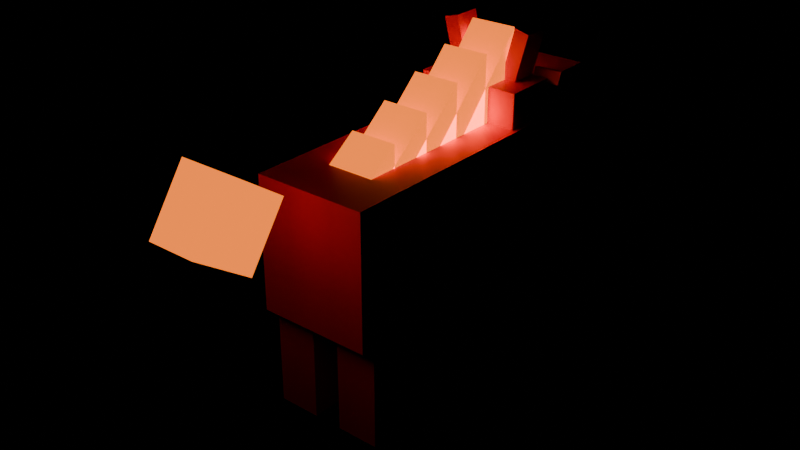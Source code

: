 # Source: EmberWolf.blend  (saved by Blender 5.3.31; exported with 4.5.12 LTS)
import bpy
from mathutils import Matrix  # noqa: F401  (used for matrix-valued properties, if any)

bpy.ops.wm.read_factory_settings(use_empty=True)
scene = bpy.context.scene
scene.name = 'Scene'

# ---- images (referenced by path relative to the original .blend; pixels are not part of the script)
import os
ASSET_DIR = os.environ.get("B2B_ASSET_DIR", "")  # directory of the original .blend (textures are referenced by path, not embedded)
HERE = os.path.dirname(os.path.abspath(__file__))  # packed textures are extracted next to this script under _unpacked/

def load_image(name, relpath, width, height, colorspace="sRGB"):
    """Load a texture the original file referenced (path relative to the .blend, or extracted next to this script)."""
    p = next((c for c in (os.path.join(HERE, relpath), os.path.join(ASSET_DIR, relpath)) if relpath and os.path.exists(c)), "")
    if p:
        img = bpy.data.images.load(p, check_existing=True)
        img.name = name
    else:  # same state as the original file: an image datablock whose file is absent (Cycles renders it pink)
        img = bpy.data.images.new(name, width, height)
        img.source = "FILE"
        img.filepath = "//" + (relpath or name)
    img.colorspace_settings.name = colorspace
    return img
img_emberwolf_texture = load_image('EmberWolf_Texture', 'EmberWolf_Texture.png', 1024, 1024, 'sRGB')

# ---- materials (node trees are filled in below, after node groups)
mat_emberwolf_mat = bpy.data.materials.new('EmberWolf_Mat')
mat_emberwolf_glow_neon = bpy.data.materials.new('EmberWolf_Glow_Neon')

# ---- material node trees
mat_emberwolf_mat.use_nodes = True; mat_emberwolf_mat.node_tree.nodes.clear()
_N = mat_emberwolf_mat.node_tree.nodes; _L = mat_emberwolf_mat.node_tree.links
n0 = _N.new('ShaderNodeBsdfPrincipled'); n0.name = 'Principled BSDF'; n0.location = (-200, 100)
n0.inputs[2].default_value = 0.45
n0.inputs[10].default_value = 0.005
n1 = _N.new('ShaderNodeOutputMaterial'); n1.name = 'Material Output'; n1.location = (200, 100)
n2 = _N.new('ShaderNodeTexImage'); n2.name = 'Image Texture'; n2.location = (0, 0)
n2.image = img_emberwolf_texture
_L.new(n0.outputs[0], n1.inputs[0])
_L.new(n2.outputs[0], n0.inputs[0])
n1.is_active_output = True
mat_emberwolf_glow_neon.use_nodes = True; mat_emberwolf_glow_neon.node_tree.nodes.clear()
_N = mat_emberwolf_glow_neon.node_tree.nodes; _L = mat_emberwolf_glow_neon.node_tree.links
n0 = _N.new('ShaderNodeBsdfPrincipled'); n0.name = 'Principled BSDF'; n0.location = (-200, 100)
n0.inputs[0].default_value = (1.0, 0.1905, 0.009021, 1.0)
n0.inputs[10].default_value = 0.005
n0.inputs[27].default_value = (1.0, 0.1905, 0.009021, 1.0)
n0.inputs[28].default_value = 1.6
n1 = _N.new('ShaderNodeOutputMaterial'); n1.name = 'Material Output'; n1.location = (200, 100)
_L.new(n0.outputs[0], n1.inputs[0])
n1.is_active_output = True

# ---- meshes
me_emberwolf = bpy.data.meshes.new('EmberWolf')
me_emberwolf.from_pydata([(0.6, -1.974, 0.7962), (0.6, -1.107, 0.7962), (-0.6, -1.107, 0.7962), (-0.6, -1.974, 0.7962), (0.6, -0.2405, 0.7962), (-0.6, -0.2405, 0.7962), (0.6, 0.6262, 0.7962), (-0.6, 0.6262, 0.7962), (-0.6, -1.974, -0.6038), (-0.6, -1.107, -0.6038), (0.6, -1.107, -0.6038), (0.6, -1.974, -0.6038), (-0.6, -0.2405, -0.6038), (0.6, -0.2405, -0.6038), (-0.6, 0.6262, -0.6038), (0.6, 0.6262, -0.6038), (-0.15, 0.0262, -0.3538), (-0.15, 0.4762, -0.3538), (-0.6, 0.4762, -0.3538), (-0.6, 0.0262, -0.3538), (-0.6, 0.0262, -1.704), (-0.6, 0.4762, -1.704), (-0.15, 0.4762, -1.704), (-0.15, 0.0262, -1.704), (0.6, 0.0262, -0.3538), (0.6, 0.4762, -0.3538), (0.15, 0.4762, -0.3538), (0.15, 0.0262, -0.3538), (0.15, 0.0262, -1.704), (0.15, 0.4762, -1.704), (0.6, 0.4762, -1.704), (0.6, 0.0262, -1.704), (-0.15, -1.824, -0.3538), (-0.15, -1.374, -0.3538), (-0.6, -1.374, -0.3538), (-0.6, -1.824, -0.3538), (-0.6, -1.824, -1.704), (-0.6, -1.374, -1.704), (-0.15, -1.374, -1.704), (-0.15, -1.824, -1.704), (0.6, -1.824, -0.3538), (0.6, -1.374, -0.3538), (0.15, -1.374, -0.3538), (0.15, -1.824, -0.3538), (0.15, -1.824, -1.704), (0.15, -1.374, -1.704), (0.6, -1.374, -1.704), (0.6, -1.824, -1.704), (0.396, -0.1747, 0.4759), (0.396, 0.5681, 0.9841), (-0.396, 0.5681, 0.9841), (-0.396, -0.1747, 0.4759), (-0.396, 0.2319, -0.1183), (-0.396, 0.9747, 0.3898), (0.396, 0.9747, 0.3898), (0.396, 0.2319, -0.1183), (0.55, 0.2838, 1.168), (0.55, 1.484, 1.168), (-0.55, 1.484, 1.168), (-0.55, 0.2838, 1.168), (-0.55, 0.2838, 0.1676), (-0.55, 1.484, 0.1676), (0.55, 1.484, 0.1676), (0.55, 0.2838, 0.1676), (0.3, 1.434, 0.7376), (0.3, 1.934, 0.7376), (-0.3, 1.934, 0.7376), (-0.3, 1.434, 0.7376), (-0.3, 1.434, 0.2376), (-0.3, 1.934, 0.2376), (0.3, 1.934, 0.2376), (0.3, 1.434, 0.2376), (0.135, 1.894, 0.6776), (0.135, 1.974, 0.6776), (-0.135, 1.974, 0.6776), (-0.135, 1.894, 0.6776), (-0.135, 1.894, 0.5176), (-0.135, 1.974, 0.5176), (0.135, 1.974, 0.5176), (0.135, 1.894, 0.5176), (-0.555, 0.9228, 1.02), (-0.555, 1.373, 1.02), (-0.605, 1.373, 1.02), (-0.605, 0.9228, 1.02), (-0.605, 0.9228, 0.6751), (-0.605, 1.373, 0.6751), (-0.555, 1.373, 0.6751), (-0.555, 0.9228, 0.6751), (-0.575, 0.9903, 0.9751), (-0.575, 1.305, 0.9751), (-0.625, 1.305, 0.9751), (-0.625, 0.9903, 0.9751), (-0.625, 0.9903, 0.7201), (-0.625, 1.305, 0.7201), (-0.575, 1.305, 0.7201), (-0.575, 0.9903, 0.7201), (-0.605, 1.124, 0.9676), (-0.605, 1.208, 0.9676), (-0.645, 1.208, 0.9676), (-0.645, 1.124, 0.9676), (-0.645, 1.124, 0.7276), (-0.645, 1.208, 0.7276), (-0.605, 1.208, 0.7276), (-0.605, 1.124, 0.7276), (-0.38, 0.8875, 1.251), (-0.38, 1.453, 1.051), (-0.68, 1.453, 1.051), (-0.68, 0.8875, 1.251), (-0.68, 0.8425, 1.124), (-0.68, 1.408, 0.9239), (-0.38, 1.408, 0.9239), (-0.38, 0.8425, 1.124), (0.605, 0.9228, 1.02), (0.605, 1.373, 1.02), (0.555, 1.373, 1.02), (0.555, 0.9228, 1.02), (0.555, 0.9228, 0.6751), (0.555, 1.373, 0.6751), (0.605, 1.373, 0.6751), (0.605, 0.9228, 0.6751), (0.625, 0.9903, 0.9751), (0.625, 1.305, 0.9751), (0.575, 1.305, 0.9751), (0.575, 0.9903, 0.9751), (0.575, 0.9903, 0.7201), (0.575, 1.305, 0.7201), (0.625, 1.305, 0.7201), (0.625, 0.9903, 0.7201), (0.645, 1.124, 0.9676), (0.645, 1.208, 0.9676), (0.605, 1.208, 0.9676), (0.605, 1.124, 0.9676), (0.605, 1.124, 0.7276), (0.605, 1.208, 0.7276), (0.645, 1.208, 0.7276), (0.645, 1.124, 0.7276), (0.68, 0.8875, 1.251), (0.68, 1.453, 1.051), (0.38, 1.453, 1.051), (0.38, 0.8875, 1.251), (0.38, 0.8425, 1.124), (0.38, 1.408, 0.9239), (0.68, 1.408, 0.9239), (0.68, 0.8425, 1.124), (-0.3425, 0.5538, 1.704), (-0.3425, 0.8538, 1.704), (-0.4975, 0.8538, 1.664), (-0.4975, 0.5538, 1.664), (-0.3615, 0.5538, 1.131), (-0.3615, 0.8538, 1.131), (-0.2065, 0.8538, 1.171), (-0.2065, 0.5538, 1.171), (0.4975, 0.5538, 1.664), (0.4975, 0.8538, 1.664), (0.3425, 0.8538, 1.704), (0.3425, 0.5538, 1.704), (0.2065, 0.5538, 1.171), (0.2065, 0.8538, 1.171), (0.3615, 0.8538, 1.131), (0.3615, 0.5538, 1.131)], [], [(0, 1, 2, 3), (1, 4, 5, 2), (4, 6, 7, 5), (8, 9, 10, 11), (9, 12, 13, 10), (12, 14, 15, 13), (15, 14, 7, 6), (8, 11, 0, 3), (14, 12, 5, 7), (12, 9, 2, 5), (9, 8, 3, 2), (11, 10, 1, 0), (10, 13, 4, 1), (13, 15, 6, 4), (16, 17, 18, 19), (20, 21, 22, 23), (22, 21, 18, 17), (20, 23, 16, 19), (21, 20, 19, 18), (23, 22, 17, 16), (24, 25, 26, 27), (28, 29, 30, 31), (30, 29, 26, 25), (28, 31, 24, 27), (29, 28, 27, 26), (31, 30, 25, 24), (32, 33, 34, 35), (36, 37, 38, 39), (38, 37, 34, 33), (36, 39, 32, 35), (37, 36, 35, 34), (39, 38, 33, 32), (40, 41, 42, 43), (44, 45, 46, 47), (46, 45, 42, 41), (44, 47, 40, 43), (45, 44, 43, 42), (47, 46, 41, 40), (48, 49, 50, 51), (52, 53, 54, 55), (54, 53, 50, 49), (52, 55, 48, 51), (53, 52, 51, 50), (55, 54, 49, 48), (56, 57, 58, 59), (60, 61, 62, 63), (62, 61, 58, 57), (60, 63, 56, 59), (61, 60, 59, 58), (63, 62, 57, 56), (64, 65, 66, 67), (68, 69, 70, 71), (70, 69, 66, 65), (68, 71, 64, 67), (69, 68, 67, 66), (71, 70, 65, 64), (72, 73, 74, 75), (76, 77, 78, 79), (78, 77, 74, 73), (76, 79, 72, 75), (77, 76, 75, 74), (79, 78, 73, 72), (80, 81, 82, 83), (84, 85, 86, 87), (86, 85, 82, 81), (84, 87, 80, 83), (85, 84, 83, 82), (87, 86, 81, 80), (88, 89, 90, 91), (92, 93, 94, 95), (94, 93, 90, 89), (92, 95, 88, 91), (93, 92, 91, 90), (95, 94, 89, 88), (96, 97, 98, 99), (100, 101, 102, 103), (102, 101, 98, 97), (100, 103, 96, 99), (101, 100, 99, 98), (103, 102, 97, 96), (104, 105, 106, 107), (108, 109, 110, 111), (110, 109, 106, 105), (108, 111, 104, 107), (109, 108, 107, 106), (111, 110, 105, 104), (112, 113, 114, 115), (116, 117, 118, 119), (118, 117, 114, 113), (116, 119, 112, 115), (117, 116, 115, 114), (119, 118, 113, 112), (120, 121, 122, 123), (124, 125, 126, 127), (126, 125, 122, 121), (124, 127, 120, 123), (125, 124, 123, 122), (127, 126, 121, 120), (128, 129, 130, 131), (132, 133, 134, 135), (134, 133, 130, 129), (132, 135, 128, 131), (133, 132, 131, 130), (135, 134, 129, 128), (136, 137, 138, 139), (140, 141, 142, 143), (142, 141, 138, 137), (140, 143, 136, 139), (141, 140, 139, 138), (143, 142, 137, 136), (144, 145, 146, 147), (148, 149, 150, 151), (150, 149, 146, 145), (148, 151, 144, 147), (149, 148, 147, 146), (151, 150, 145, 144), (152, 153, 154, 155), (156, 157, 158, 159), (158, 157, 154, 153), (156, 159, 152, 155), (157, 156, 155, 154), (159, 158, 153, 152)])
_uv = me_emberwolf.uv_layers.new(name='UVMap')
_uv.uv.foreach_set('vector', [0.003906, 0.003906, 0.1211, 0.003906, 0.1211, 0.1211, 0.003906, 0.1211, 0.003906, 0.003906, 0.1211, 0.003906, 0.1211, 0.1211, 0.003906, 0.1211, 0.003906, 0.003906, 0.1211, 0.003906, 0.1211, 0.1211, 0.003906, 0.1211, 0.003906, 0.003906, 0.1211, 0.003906, 0.1211, 0.1211, 0.003906, 0.1211, 0.003906, 0.003906, 0.1211, 0.003906, 0.1211, 0.1211, 0.003906, 0.1211, 0.003906, 0.003906, 0.1211, 0.003906, 0.1211, 0.1211, 0.003906, 0.1211, 0.003906, 0.003906, 0.1211, 0.003906, 0.1211, 0.1211, 0.003906, 0.1211, 0.003906, 0.003906, 0.1211, 0.003906, 0.1211, 0.1211, 0.003906, 0.1211, 0.003906, 0.003906, 0.1211, 0.003906, 0.1211, 0.1211, 0.003906, 0.1211, 0.003906, 0.003906, 0.1211, 0.003906, 0.1211, 0.1211, 0.003906, 0.1211, 0.003906, 0.003906, 0.1211, 0.003906, 0.1211, 0.1211, 0.003906, 0.1211, 0.003906, 0.003906, 0.1211, 0.003906, 0.1211, 0.1211, 0.003906, 0.1211, 0.003906, 0.003906, 0.1211, 0.003906, 0.1211, 0.1211, 0.003906, 0.1211, 0.003906, 0.003906, 0.1211, 0.003906, 0.1211, 0.1211, 0.003906, 0.1211, 0.1875, 0.0625, 0.1875, 0.0625, 0.1875, 0.0625, 0.1875, 0.0625, 0.1875, 0.0625, 0.1875, 0.0625, 0.1875, 0.0625, 0.1875, 0.0625, 0.1875, 0.0625, 0.1875, 0.0625, 0.1875, 0.0625, 0.1875, 0.0625, 0.1875, 0.0625, 0.1875, 0.0625, 0.1875, 0.0625, 0.1875, 0.0625, 0.1875, 0.0625, 0.1875, 0.0625, 0.1875, 0.0625, 0.1875, 0.0625, 0.1875, 0.0625, 0.1875, 0.0625, 0.1875, 0.0625, 0.1875, 0.0625, 0.1875, 0.0625, 0.1875, 0.0625, 0.1875, 0.0625, 0.1875, 0.0625, 0.1875, 0.0625, 0.1875, 0.0625, 0.1875, 0.0625, 0.1875, 0.0625, 0.1875, 0.0625, 0.1875, 0.0625, 0.1875, 0.0625, 0.1875, 0.0625, 0.1875, 0.0625, 0.1875, 0.0625, 0.1875, 0.0625, 0.1875, 0.0625, 0.1875, 0.0625, 0.1875, 0.0625, 0.1875, 0.0625, 0.1875, 0.0625, 0.1875, 0.0625, 0.1875, 0.0625, 0.1875, 0.0625, 0.1875, 0.0625, 0.1875, 0.0625, 0.1875, 0.0625, 0.1875, 0.0625, 0.1875, 0.0625, 0.1875, 0.0625, 0.1875, 0.0625, 0.1875, 0.0625, 0.1875, 0.0625, 0.1875, 0.0625, 0.1875, 0.0625, 0.1875, 0.0625, 0.1875, 0.0625, 0.1875, 0.0625, 0.1875, 0.0625, 0.1875, 0.0625, 0.1875, 0.0625, 0.1875, 0.0625, 0.1875, 0.0625, 0.1875, 0.0625, 0.1875, 0.0625, 0.1875, 0.0625, 0.1875, 0.0625, 0.1875, 0.0625, 0.1875, 0.0625, 0.1875, 0.0625, 0.1875, 0.0625, 0.1875, 0.0625, 0.1875, 0.0625, 0.1875, 0.0625, 0.1875, 0.0625, 0.1875, 0.0625, 0.1875, 0.0625, 0.1875, 0.0625, 0.1875, 0.0625, 0.1875, 0.0625, 0.1875, 0.0625, 0.1875, 0.0625, 0.1875, 0.0625, 0.1875, 0.0625, 0.1875, 0.0625, 0.1875, 0.0625, 0.1875, 0.0625, 0.1875, 0.0625, 0.1875, 0.0625, 0.1875, 0.0625, 0.1875, 0.0625, 0.1875, 0.0625, 0.1875, 0.0625, 0.003906, 0.003906, 0.1211, 0.003906, 0.1211, 0.1211, 0.003906, 0.1211, 0.003906, 0.003906, 0.1211, 0.003906, 0.1211, 0.1211, 0.003906, 0.1211, 0.003906, 0.003906, 0.1211, 0.003906, 0.1211, 0.1211, 0.003906, 0.1211, 0.003906, 0.003906, 0.1211, 0.003906, 0.1211, 0.1211, 0.003906, 0.1211, 0.003906, 0.003906, 0.1211, 0.003906, 0.1211, 0.1211, 0.003906, 0.1211, 0.003906, 0.003906, 0.1211, 0.003906, 0.1211, 0.1211, 0.003906, 0.1211, 0.003906, 0.003906, 0.1211, 0.003906, 0.1211, 0.1211, 0.003906, 0.1211, 0.003906, 0.003906, 0.1211, 0.003906, 0.1211, 0.1211, 0.003906, 0.1211, 0.003906, 0.003906, 0.1211, 0.003906, 0.1211, 0.1211, 0.003906, 0.1211, 0.003906, 0.003906, 0.1211, 0.003906, 0.1211, 0.1211, 0.003906, 0.1211, 0.003906, 0.003906, 0.1211, 0.003906, 0.1211, 0.1211, 0.003906, 0.1211, 0.003906, 0.003906, 0.1211, 0.003906, 0.1211, 0.1211, 0.003906, 0.1211, 0.1875, 0.0625, 0.1875, 0.0625, 0.1875, 0.0625, 0.1875, 0.0625, 0.1875, 0.0625, 0.1875, 0.0625, 0.1875, 0.0625, 0.1875, 0.0625, 0.1875, 0.0625, 0.1875, 0.0625, 0.1875, 0.0625, 0.1875, 0.0625, 0.1875, 0.0625, 0.1875, 0.0625, 0.1875, 0.0625, 0.1875, 0.0625, 0.1875, 0.0625, 0.1875, 0.0625, 0.1875, 0.0625, 0.1875, 0.0625, 0.1875, 0.0625, 0.1875, 0.0625, 0.1875, 0.0625, 0.1875, 0.0625, 0.3125, 0.0625, 0.3125, 0.0625, 0.3125, 0.0625, 0.3125, 0.0625, 0.3125, 0.0625, 0.3125, 0.0625, 0.3125, 0.0625, 0.3125, 0.0625, 0.3125, 0.0625, 0.3125, 0.0625, 0.3125, 0.0625, 0.3125, 0.0625, 0.3125, 0.0625, 0.3125, 0.0625, 0.3125, 0.0625, 0.3125, 0.0625, 0.3125, 0.0625, 0.3125, 0.0625, 0.3125, 0.0625, 0.3125, 0.0625, 0.3125, 0.0625, 0.3125, 0.0625, 0.3125, 0.0625, 0.3125, 0.0625, 0.3125, 0.0625, 0.3125, 0.0625, 0.3125, 0.0625, 0.3125, 0.0625, 0.3125, 0.0625, 0.3125, 0.0625, 0.3125, 0.0625, 0.3125, 0.0625, 0.3125, 0.0625, 0.3125, 0.0625, 0.3125, 0.0625, 0.3125, 0.0625, 0.3125, 0.0625, 0.3125, 0.0625, 0.3125, 0.0625, 0.3125, 0.0625, 0.3125, 0.0625, 0.3125, 0.0625, 0.3125, 0.0625, 0.3125, 0.0625, 0.3125, 0.0625, 0.3125, 0.0625, 0.3125, 0.0625, 0.3125, 0.0625, 0.4375, 0.0625, 0.4375, 0.0625, 0.4375, 0.0625, 0.4375, 0.0625, 0.4375, 0.0625, 0.4375, 0.0625, 0.4375, 0.0625, 0.4375, 0.0625, 0.4375, 0.0625, 0.4375, 0.0625, 0.4375, 0.0625, 0.4375, 0.0625, 0.4375, 0.0625, 0.4375, 0.0625, 0.4375, 0.0625, 0.4375, 0.0625, 0.4375, 0.0625, 0.4375, 0.0625, 0.4375, 0.0625, 0.4375, 0.0625, 0.4375, 0.0625, 0.4375, 0.0625, 0.4375, 0.0625, 0.4375, 0.0625, 0.3125, 0.0625, 0.3125, 0.0625, 0.3125, 0.0625, 0.3125, 0.0625, 0.3125, 0.0625, 0.3125, 0.0625, 0.3125, 0.0625, 0.3125, 0.0625, 0.3125, 0.0625, 0.3125, 0.0625, 0.3125, 0.0625, 0.3125, 0.0625, 0.3125, 0.0625, 0.3125, 0.0625, 0.3125, 0.0625, 0.3125, 0.0625, 0.3125, 0.0625, 0.3125, 0.0625, 0.3125, 0.0625, 0.3125, 0.0625, 0.3125, 0.0625, 0.3125, 0.0625, 0.3125, 0.0625, 0.3125, 0.0625, 0.5625, 0.0625, 0.5625, 0.0625, 0.5625, 0.0625, 0.5625, 0.0625, 0.5625, 0.0625, 0.5625, 0.0625, 0.5625, 0.0625, 0.5625, 0.0625, 0.5625, 0.0625, 0.5625, 0.0625, 0.5625, 0.0625, 0.5625, 0.0625, 0.5625, 0.0625, 0.5625, 0.0625, 0.5625, 0.0625, 0.5625, 0.0625, 0.5625, 0.0625, 0.5625, 0.0625, 0.5625, 0.0625, 0.5625, 0.0625, 0.5625, 0.0625, 0.5625, 0.0625, 0.5625, 0.0625, 0.5625, 0.0625, 0.3125, 0.0625, 0.3125, 0.0625, 0.3125, 0.0625, 0.3125, 0.0625, 0.3125, 0.0625, 0.3125, 0.0625, 0.3125, 0.0625, 0.3125, 0.0625, 0.3125, 0.0625, 0.3125, 0.0625, 0.3125, 0.0625, 0.3125, 0.0625, 0.3125, 0.0625, 0.3125, 0.0625, 0.3125, 0.0625, 0.3125, 0.0625, 0.3125, 0.0625, 0.3125, 0.0625, 0.3125, 0.0625, 0.3125, 0.0625, 0.3125, 0.0625, 0.3125, 0.0625, 0.3125, 0.0625, 0.3125, 0.0625, 0.4375, 0.0625, 0.4375, 0.0625, 0.4375, 0.0625, 0.4375, 0.0625, 0.4375, 0.0625, 0.4375, 0.0625, 0.4375, 0.0625, 0.4375, 0.0625, 0.4375, 0.0625, 0.4375, 0.0625, 0.4375, 0.0625, 0.4375, 0.0625, 0.4375, 0.0625, 0.4375, 0.0625, 0.4375, 0.0625, 0.4375, 0.0625, 0.4375, 0.0625, 0.4375, 0.0625, 0.4375, 0.0625, 0.4375, 0.0625, 0.4375, 0.0625, 0.4375, 0.0625, 0.4375, 0.0625, 0.4375, 0.0625, 0.3125, 0.0625, 0.3125, 0.0625, 0.3125, 0.0625, 0.3125, 0.0625, 0.3125, 0.0625, 0.3125, 0.0625, 0.3125, 0.0625, 0.3125, 0.0625, 0.3125, 0.0625, 0.3125, 0.0625, 0.3125, 0.0625, 0.3125, 0.0625, 0.3125, 0.0625, 0.3125, 0.0625, 0.3125, 0.0625, 0.3125, 0.0625, 0.3125, 0.0625, 0.3125, 0.0625, 0.3125, 0.0625, 0.3125, 0.0625, 0.3125, 0.0625, 0.3125, 0.0625, 0.3125, 0.0625, 0.3125, 0.0625, 0.5625, 0.0625, 0.5625, 0.0625, 0.5625, 0.0625, 0.5625, 0.0625, 0.5625, 0.0625, 0.5625, 0.0625, 0.5625, 0.0625, 0.5625, 0.0625, 0.5625, 0.0625, 0.5625, 0.0625, 0.5625, 0.0625, 0.5625, 0.0625, 0.5625, 0.0625, 0.5625, 0.0625, 0.5625, 0.0625, 0.5625, 0.0625, 0.5625, 0.0625, 0.5625, 0.0625, 0.5625, 0.0625, 0.5625, 0.0625, 0.5625, 0.0625, 0.5625, 0.0625, 0.5625, 0.0625, 0.5625, 0.0625, 0.1875, 0.0625, 0.1875, 0.0625, 0.1875, 0.0625, 0.1875, 0.0625, 0.1875, 0.0625, 0.1875, 0.0625, 0.1875, 0.0625, 0.1875, 0.0625, 0.1875, 0.0625, 0.1875, 0.0625, 0.1875, 0.0625, 0.1875, 0.0625, 0.1875, 0.0625, 0.1875, 0.0625, 0.1875, 0.0625, 0.1875, 0.0625, 0.1875, 0.0625, 0.1875, 0.0625, 0.1875, 0.0625, 0.1875, 0.0625, 0.1875, 0.0625, 0.1875, 0.0625, 0.1875, 0.0625, 0.1875, 0.0625, 0.1875, 0.0625, 0.1875, 0.0625, 0.1875, 0.0625, 0.1875, 0.0625, 0.1875, 0.0625, 0.1875, 0.0625, 0.1875, 0.0625, 0.1875, 0.0625, 0.1875, 0.0625, 0.1875, 0.0625, 0.1875, 0.0625, 0.1875, 0.0625, 0.1875, 0.0625, 0.1875, 0.0625, 0.1875, 0.0625, 0.1875, 0.0625, 0.1875, 0.0625, 0.1875, 0.0625, 0.1875, 0.0625, 0.1875, 0.0625, 0.1875, 0.0625, 0.1875, 0.0625, 0.1875, 0.0625, 0.1875, 0.0625])
me_emberwolf.materials.append(mat_emberwolf_mat)
me_emberwolf.update()
me_emberwolf_glow = bpy.data.meshes.new('EmberWolf_Glow')
me_emberwolf_glow.from_pydata([(-0.25, 0.6838, 0.7676), (-0.25, -0.1162, 0.7676), (0.25, -0.1162, 0.7676), (0.25, 0.6838, 0.7676), (-0.25, 0.6838, 1.668), (0.25, 0.6838, 1.668), (-0.25, 0.2338, 0.6876), (-0.25, -0.5662, 0.6876), (0.25, -0.5662, 0.6876), (0.25, 0.2338, 0.6876), (-0.25, 0.2338, 1.508), (0.25, 0.2338, 1.508), (-0.25, -0.2162, 0.6076), (-0.25, -1.016, 0.6076), (0.25, -1.016, 0.6076), (0.25, -0.2162, 0.6076), (-0.25, -0.2162, 1.348), (0.25, -0.2162, 1.348), (-0.25, -0.6662, 0.5276), (-0.25, -1.466, 0.5276), (0.25, -1.466, 0.5276), (0.25, -0.6662, 0.5276), (-0.25, -0.6662, 1.188), (0.25, -0.6662, 1.188), (-0.25, -1.116, 0.4476), (-0.25, -1.916, 0.4476), (0.25, -1.916, 0.4476), (0.25, -1.116, 0.4476), (-0.25, -1.116, 1.028), (0.25, -1.116, 1.028), (0.25, -3.065, 1.423), (0.25, -2.487, 1.027), (-0.25, -2.487, 1.027), (-0.25, -3.065, 1.423), (-0.25, -3.46, 0.8449), (-0.25, -2.883, 0.4497), (0.25, -2.883, 0.4497), (0.25, -3.46, 0.8449)], [], [(0, 3, 2, 1), (0, 4, 5, 3), (1, 2, 5, 4), (0, 1, 4), (3, 5, 2), (6, 9, 8, 7), (6, 10, 11, 9), (7, 8, 11, 10), (6, 7, 10), (9, 11, 8), (12, 15, 14, 13), (12, 16, 17, 15), (13, 14, 17, 16), (12, 13, 16), (15, 17, 14), (18, 21, 20, 19), (18, 22, 23, 21), (19, 20, 23, 22), (18, 19, 22), (21, 23, 20), (24, 27, 26, 25), (24, 28, 29, 27), (25, 26, 29, 28), (24, 25, 28), (27, 29, 26), (30, 31, 32, 33), (34, 35, 36, 37), (36, 35, 32, 31), (34, 37, 30, 33), (35, 34, 33, 32), (37, 36, 31, 30)])
_uv = me_emberwolf_glow.uv_layers.new(name='UVMap')
_uv.uv.foreach_set('vector', [0.6875, 0.0625, 0.6875, 0.0625, 0.6875, 0.0625, 0.6875, 0.0625, 0.6875, 0.0625, 0.6875, 0.0625, 0.6875, 0.0625, 0.6875, 0.0625, 0.6875, 0.0625, 0.6875, 0.0625, 0.6875, 0.0625, 0.6875, 0.0625, 0.6875, 0.0625, 0.6875, 0.0625, 0.6875, 0.0625, 0.6875, 0.0625, 0.6875, 0.0625, 0.6875, 0.0625, 0.6875, 0.0625, 0.6875, 0.0625, 0.6875, 0.0625, 0.6875, 0.0625, 0.6875, 0.0625, 0.6875, 0.0625, 0.6875, 0.0625, 0.6875, 0.0625, 0.6875, 0.0625, 0.6875, 0.0625, 0.6875, 0.0625, 0.6875, 0.0625, 0.6875, 0.0625, 0.6875, 0.0625, 0.6875, 0.0625, 0.6875, 0.0625, 0.6875, 0.0625, 0.6875, 0.0625, 0.6875, 0.0625, 0.6875, 0.0625, 0.6875, 0.0625, 0.6875, 0.0625, 0.6875, 0.0625, 0.6875, 0.0625, 0.6875, 0.0625, 0.6875, 0.0625, 0.6875, 0.0625, 0.6875, 0.0625, 0.6875, 0.0625, 0.6875, 0.0625, 0.6875, 0.0625, 0.6875, 0.0625, 0.6875, 0.0625, 0.6875, 0.0625, 0.6875, 0.0625, 0.6875, 0.0625, 0.6875, 0.0625, 0.6875, 0.0625, 0.6875, 0.0625, 0.6875, 0.0625, 0.6875, 0.0625, 0.6875, 0.0625, 0.6875, 0.0625, 0.6875, 0.0625, 0.6875, 0.0625, 0.6875, 0.0625, 0.6875, 0.0625, 0.6875, 0.0625, 0.6875, 0.0625, 0.6875, 0.0625, 0.6875, 0.0625, 0.6875, 0.0625, 0.6875, 0.0625, 0.6875, 0.0625, 0.6875, 0.0625, 0.6875, 0.0625, 0.6875, 0.0625, 0.6875, 0.0625, 0.6875, 0.0625, 0.6875, 0.0625, 0.6875, 0.0625, 0.6875, 0.0625, 0.6875, 0.0625, 0.6875, 0.0625, 0.6875, 0.0625, 0.6875, 0.0625, 0.6875, 0.0625, 0.6875, 0.0625, 0.6875, 0.0625, 0.6875, 0.0625, 0.6875, 0.0625, 0.6875, 0.0625, 0.6875, 0.0625, 0.6875, 0.0625, 0.6875, 0.0625, 0.6875, 0.0625, 0.6875, 0.0625, 0.6875, 0.0625, 0.6875, 0.0625, 0.6875, 0.0625, 0.6875, 0.0625, 0.6875, 0.0625, 0.6875, 0.0625, 0.6875, 0.0625, 0.6875, 0.0625, 0.6875, 0.0625, 0.6875, 0.0625, 0.6875, 0.0625, 0.6875, 0.0625, 0.6875, 0.0625, 0.6875, 0.0625, 0.6875, 0.0625, 0.6875, 0.0625, 0.6875, 0.0625, 0.6875, 0.0625, 0.6875, 0.0625])
me_emberwolf_glow.materials.append(mat_emberwolf_glow_neon)
me_emberwolf_glow.update()

# ---- objects
ob_emberwolf = bpy.data.objects.new('EmberWolf', me_emberwolf)
ob_emberwolf_glow = bpy.data.objects.new('EmberWolf_Glow', me_emberwolf_glow)

# ---- transforms, parenting, visibility, modifiers, constraints
ob_emberwolf.location = (0.0, 0.0, 0.0)
ob_emberwolf_glow.location = (0.0, 0.0, 0.0)

# ---- collection membership
scene.collection.objects.link(ob_emberwolf)
scene.collection.objects.link(ob_emberwolf_glow)

# ---- scene / render settings (as saved in the file)
scene.frame_start = 1; scene.frame_end = 250; scene.frame_set(1)
scene.render.engine = 'BLENDER_EEVEE_NEXT'
scene.render.bake_bias = 0.0
scene.render.bake_samples = 0
scene.render.compositor_device = 'GPU'
scene.eevee.use_volume_custom_range = False
scene.eevee.fast_gi_thickness_near = 0.1
scene.eevee.fast_gi_thickness_far = 0.0
scene.eevee.ray_tracing_options.screen_trace_thickness = 0.1
bpy.context.view_layer.update()

# ---- added for rendering (the .blend has no active camera): camera
cam_auto = bpy.data.cameras.new('AutoCamera')
cam_auto.lens = 50.0
cam_auto.sensor_width = 36.0
cam_auto.clip_end = 1000.0
ob_auto_camera = bpy.data.objects.new('AutoCamera', cam_auto)
scene.collection.objects.link(ob_auto_camera)
ob_auto_camera.location = (6.06646, -8.023, 4.85317)
ob_auto_camera.rotation_euler = (1.09748, -7.21219e-08, 0.694738)
scene.camera = ob_auto_camera
bpy.context.view_layer.update()
